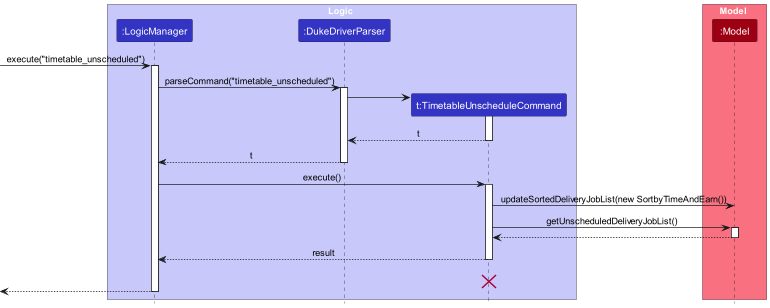

The diagram above was rendered by PlantUML. Its source (embedded in the PNG):
@startuml
!include style.puml

box Logic LOGIC_COLOR_T1
participant ":LogicManager" as LogicManager LOGIC_COLOR
participant ":DukeDriverParser" as DukeDriverParser LOGIC_COLOR
participant "t:TimetableUnscheduleCommand" as TimetableUnscheduleCommand LOGIC_COLOR
end box

box Model MODEL_COLOR_T1
participant ":Model" as Model MODEL_COLOR
end box
[-> LogicManager : execute("timetable_unscheduled")
activate LogicManager

LogicManager -> DukeDriverParser : parseCommand("timetable_unscheduled")
activate DukeDriverParser

create TimetableUnscheduleCommand
DukeDriverParser -> TimetableUnscheduleCommand
activate TimetableUnscheduleCommand

TimetableUnscheduleCommand --> DukeDriverParser : t
deactivate TimetableUnscheduleCommand

DukeDriverParser --> LogicManager : t
deactivate DukeDriverParser

LogicManager -> TimetableUnscheduleCommand : execute()
activate TimetableUnscheduleCommand
TimetableUnscheduleCommand -> Model : updateSortedDeliveryJobList(new SortbyTimeAndEarn())
TimetableUnscheduleCommand -> Model : getUnscheduledDeliveryJobList()
activate Model


Model --> TimetableUnscheduleCommand
deactivate Model

TimetableUnscheduleCommand --> LogicManager : result
deactivate TimetableUnscheduleCommand
TimetableUnscheduleCommand -[hidden]-> LogicManager : result
destroy TimetableUnscheduleCommand

[<--LogicManager
deactivate LogicManager
@enduml